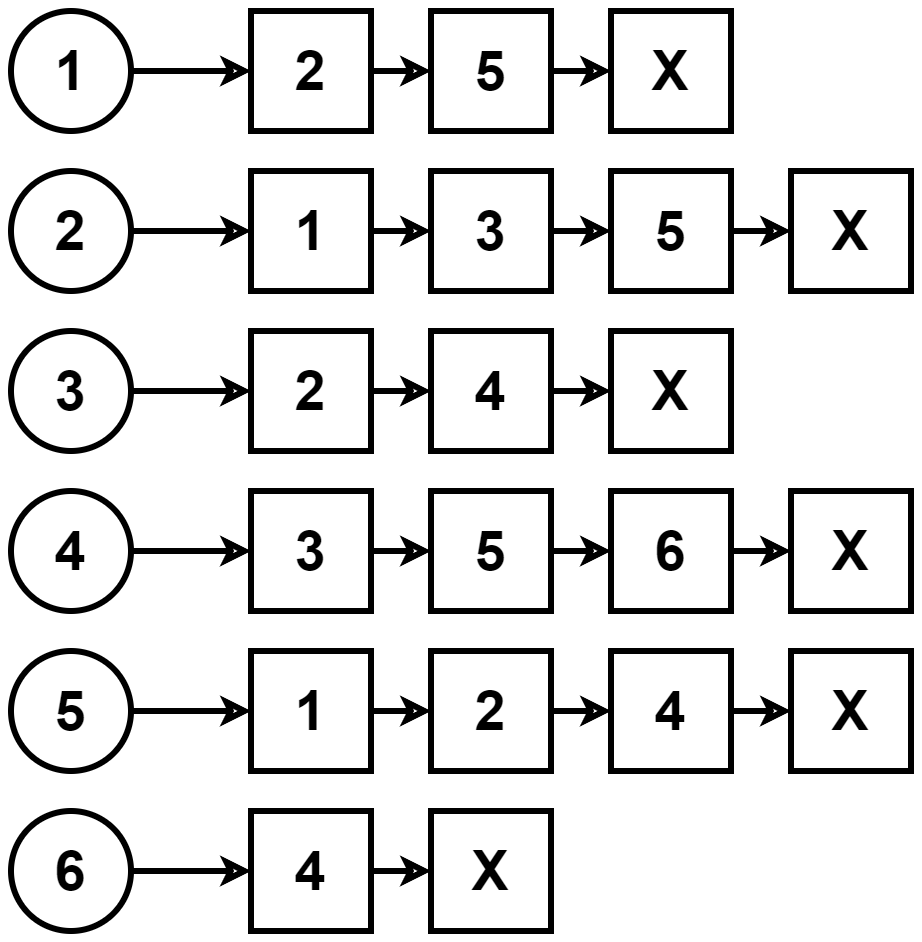

The diagram above was exported from draw.io. Its source (the exported page's mxGraphModel, read from the mxfile embedded in the PNG):
<mxGraphModel dx="1434" dy="836" grid="1" gridSize="10" guides="1" tooltips="1" connect="1" arrows="1" fold="1" page="1" pageScale="1" pageWidth="1100" pageHeight="850" math="0" shadow="0">
  <root>
    <mxCell id="0" />
    <mxCell id="1" parent="0" />
    <mxCell id="BeRGjr1xIKASXDwsAZgN-21" style="edgeStyle=orthogonalEdgeStyle;rounded=0;orthogonalLoop=1;jettySize=auto;html=1;exitX=1;exitY=0.5;exitDx=0;exitDy=0;entryX=0;entryY=0.5;entryDx=0;entryDy=0;fillOpacity=0;fontFamily=Helvetica;fontSize=28;strokeWidth=3;fontStyle=1" edge="1" parent="1" source="BeRGjr1xIKASXDwsAZgN-1" target="BeRGjr1xIKASXDwsAZgN-7">
      <mxGeometry relative="1" as="geometry" />
    </mxCell>
    <mxCell id="BeRGjr1xIKASXDwsAZgN-1" value="1" style="rounded=1;whiteSpace=wrap;html=1;arcSize=50;fillOpacity=0;fontFamily=Helvetica;fontSize=28;strokeWidth=3;fontStyle=1" vertex="1" parent="1">
      <mxGeometry x="170" y="90" width="60" height="60" as="geometry" />
    </mxCell>
    <mxCell id="BeRGjr1xIKASXDwsAZgN-23" value="" style="edgeStyle=orthogonalEdgeStyle;rounded=0;orthogonalLoop=1;jettySize=auto;html=1;fillOpacity=0;fontFamily=Helvetica;fontSize=28;strokeWidth=3;fontStyle=1" edge="1" parent="1" source="BeRGjr1xIKASXDwsAZgN-2" target="BeRGjr1xIKASXDwsAZgN-11">
      <mxGeometry relative="1" as="geometry" />
    </mxCell>
    <mxCell id="BeRGjr1xIKASXDwsAZgN-2" value="2" style="rounded=1;whiteSpace=wrap;html=1;arcSize=50;fillOpacity=0;fontFamily=Helvetica;fontSize=28;strokeWidth=3;fontStyle=1" vertex="1" parent="1">
      <mxGeometry x="170" y="170" width="60" height="60" as="geometry" />
    </mxCell>
    <mxCell id="BeRGjr1xIKASXDwsAZgN-26" value="" style="edgeStyle=orthogonalEdgeStyle;rounded=0;orthogonalLoop=1;jettySize=auto;html=1;fillOpacity=0;fontFamily=Helvetica;fontSize=28;strokeWidth=3;fontStyle=1" edge="1" parent="1" source="BeRGjr1xIKASXDwsAZgN-3" target="BeRGjr1xIKASXDwsAZgN-13">
      <mxGeometry relative="1" as="geometry" />
    </mxCell>
    <mxCell id="BeRGjr1xIKASXDwsAZgN-3" value="3" style="rounded=1;whiteSpace=wrap;html=1;arcSize=50;fillOpacity=0;fontFamily=Helvetica;fontSize=28;strokeWidth=3;fontStyle=1" vertex="1" parent="1">
      <mxGeometry x="170" y="250" width="60" height="60" as="geometry" />
    </mxCell>
    <mxCell id="BeRGjr1xIKASXDwsAZgN-28" value="" style="edgeStyle=orthogonalEdgeStyle;rounded=0;orthogonalLoop=1;jettySize=auto;html=1;fillOpacity=0;fontFamily=Helvetica;fontSize=28;strokeWidth=3;fontStyle=1" edge="1" parent="1" source="BeRGjr1xIKASXDwsAZgN-4" target="BeRGjr1xIKASXDwsAZgN-14">
      <mxGeometry relative="1" as="geometry" />
    </mxCell>
    <mxCell id="BeRGjr1xIKASXDwsAZgN-4" value="4" style="rounded=1;whiteSpace=wrap;html=1;arcSize=50;fillOpacity=0;fontFamily=Helvetica;fontSize=28;strokeWidth=3;fontStyle=1" vertex="1" parent="1">
      <mxGeometry x="170" y="330" width="60" height="60" as="geometry" />
    </mxCell>
    <mxCell id="BeRGjr1xIKASXDwsAZgN-31" value="" style="edgeStyle=orthogonalEdgeStyle;rounded=0;orthogonalLoop=1;jettySize=auto;html=1;fillOpacity=0;fontFamily=Helvetica;fontSize=28;strokeWidth=3;fontStyle=1" edge="1" parent="1" source="BeRGjr1xIKASXDwsAZgN-5" target="BeRGjr1xIKASXDwsAZgN-17">
      <mxGeometry relative="1" as="geometry" />
    </mxCell>
    <mxCell id="BeRGjr1xIKASXDwsAZgN-5" value="5" style="rounded=1;whiteSpace=wrap;html=1;arcSize=50;fillOpacity=0;fontFamily=Helvetica;fontSize=28;strokeWidth=3;fontStyle=1" vertex="1" parent="1">
      <mxGeometry x="170" y="410" width="60" height="60" as="geometry" />
    </mxCell>
    <mxCell id="BeRGjr1xIKASXDwsAZgN-34" value="" style="edgeStyle=orthogonalEdgeStyle;rounded=0;orthogonalLoop=1;jettySize=auto;html=1;fillOpacity=0;fontFamily=Helvetica;fontSize=28;strokeWidth=3;fontStyle=1" edge="1" parent="1" source="BeRGjr1xIKASXDwsAZgN-6" target="BeRGjr1xIKASXDwsAZgN-20">
      <mxGeometry relative="1" as="geometry" />
    </mxCell>
    <mxCell id="BeRGjr1xIKASXDwsAZgN-6" value="6" style="rounded=1;whiteSpace=wrap;html=1;arcSize=50;fillOpacity=0;fontFamily=Helvetica;fontSize=28;strokeWidth=3;fontStyle=1" vertex="1" parent="1">
      <mxGeometry x="170" y="490" width="60" height="60" as="geometry" />
    </mxCell>
    <mxCell id="BeRGjr1xIKASXDwsAZgN-22" style="edgeStyle=orthogonalEdgeStyle;rounded=0;orthogonalLoop=1;jettySize=auto;html=1;exitX=1;exitY=0.5;exitDx=0;exitDy=0;entryX=0;entryY=0.5;entryDx=0;entryDy=0;fillOpacity=0;fontFamily=Helvetica;fontSize=28;strokeWidth=3;fontStyle=1" edge="1" parent="1" source="BeRGjr1xIKASXDwsAZgN-7" target="BeRGjr1xIKASXDwsAZgN-8">
      <mxGeometry relative="1" as="geometry" />
    </mxCell>
    <mxCell id="BeRGjr1xIKASXDwsAZgN-7" value="2" style="rounded=0;whiteSpace=wrap;html=1;fillOpacity=0;fontFamily=Helvetica;fontSize=28;strokeWidth=3;fontStyle=1" vertex="1" parent="1">
      <mxGeometry x="290" y="90" width="60" height="60" as="geometry" />
    </mxCell>
    <mxCell id="BeRGjr1xIKASXDwsAZgN-8" value="5" style="rounded=0;whiteSpace=wrap;html=1;fillOpacity=0;fontFamily=Helvetica;fontSize=28;strokeWidth=3;fontStyle=1" vertex="1" parent="1">
      <mxGeometry x="380" y="90" width="60" height="60" as="geometry" />
    </mxCell>
    <mxCell id="BeRGjr1xIKASXDwsAZgN-25" value="" style="edgeStyle=orthogonalEdgeStyle;rounded=0;orthogonalLoop=1;jettySize=auto;html=1;fillOpacity=0;fontFamily=Helvetica;fontSize=28;strokeWidth=3;fontStyle=1" edge="1" parent="1" source="BeRGjr1xIKASXDwsAZgN-9" target="BeRGjr1xIKASXDwsAZgN-10">
      <mxGeometry relative="1" as="geometry" />
    </mxCell>
    <mxCell id="BeRGjr1xIKASXDwsAZgN-9" value="3" style="rounded=0;whiteSpace=wrap;html=1;fillOpacity=0;fontFamily=Helvetica;fontSize=28;strokeWidth=3;fontStyle=1" vertex="1" parent="1">
      <mxGeometry x="380" y="170" width="60" height="60" as="geometry" />
    </mxCell>
    <mxCell id="BeRGjr1xIKASXDwsAZgN-10" value="5" style="rounded=0;whiteSpace=wrap;html=1;fillOpacity=0;fontFamily=Helvetica;fontSize=28;strokeWidth=3;fontStyle=1" vertex="1" parent="1">
      <mxGeometry x="470" y="170" width="60" height="60" as="geometry" />
    </mxCell>
    <mxCell id="BeRGjr1xIKASXDwsAZgN-24" value="" style="edgeStyle=orthogonalEdgeStyle;rounded=0;orthogonalLoop=1;jettySize=auto;html=1;fillOpacity=0;fontFamily=Helvetica;fontSize=28;strokeWidth=3;fontStyle=1" edge="1" parent="1" source="BeRGjr1xIKASXDwsAZgN-11" target="BeRGjr1xIKASXDwsAZgN-9">
      <mxGeometry relative="1" as="geometry" />
    </mxCell>
    <mxCell id="BeRGjr1xIKASXDwsAZgN-11" value="1" style="rounded=0;whiteSpace=wrap;html=1;fillOpacity=0;fontFamily=Helvetica;fontSize=28;strokeWidth=3;fontStyle=1" vertex="1" parent="1">
      <mxGeometry x="290" y="170" width="60" height="60" as="geometry" />
    </mxCell>
    <mxCell id="BeRGjr1xIKASXDwsAZgN-12" value="4" style="rounded=0;whiteSpace=wrap;html=1;fillOpacity=0;fontFamily=Helvetica;fontSize=28;strokeWidth=3;fontStyle=1" vertex="1" parent="1">
      <mxGeometry x="380" y="250" width="60" height="60" as="geometry" />
    </mxCell>
    <mxCell id="BeRGjr1xIKASXDwsAZgN-27" value="" style="edgeStyle=orthogonalEdgeStyle;rounded=0;orthogonalLoop=1;jettySize=auto;html=1;fillOpacity=0;fontFamily=Helvetica;fontSize=28;strokeWidth=3;fontStyle=1" edge="1" parent="1" source="BeRGjr1xIKASXDwsAZgN-13" target="BeRGjr1xIKASXDwsAZgN-12">
      <mxGeometry relative="1" as="geometry" />
    </mxCell>
    <mxCell id="BeRGjr1xIKASXDwsAZgN-13" value="2" style="rounded=0;whiteSpace=wrap;html=1;fillOpacity=0;fontFamily=Helvetica;fontSize=28;strokeWidth=3;fontStyle=1" vertex="1" parent="1">
      <mxGeometry x="290" y="250" width="60" height="60" as="geometry" />
    </mxCell>
    <mxCell id="BeRGjr1xIKASXDwsAZgN-29" value="" style="edgeStyle=orthogonalEdgeStyle;rounded=0;orthogonalLoop=1;jettySize=auto;html=1;fillOpacity=0;fontFamily=Helvetica;fontSize=28;strokeWidth=3;fontStyle=1" edge="1" parent="1" source="BeRGjr1xIKASXDwsAZgN-14" target="BeRGjr1xIKASXDwsAZgN-15">
      <mxGeometry relative="1" as="geometry" />
    </mxCell>
    <mxCell id="BeRGjr1xIKASXDwsAZgN-14" value="3" style="rounded=0;whiteSpace=wrap;html=1;fillOpacity=0;fontFamily=Helvetica;fontSize=28;strokeWidth=3;fontStyle=1" vertex="1" parent="1">
      <mxGeometry x="290" y="330" width="60" height="60" as="geometry" />
    </mxCell>
    <mxCell id="BeRGjr1xIKASXDwsAZgN-30" value="" style="edgeStyle=orthogonalEdgeStyle;rounded=0;orthogonalLoop=1;jettySize=auto;html=1;fillOpacity=0;fontFamily=Helvetica;fontSize=28;strokeWidth=3;fontStyle=1" edge="1" parent="1" source="BeRGjr1xIKASXDwsAZgN-15" target="BeRGjr1xIKASXDwsAZgN-16">
      <mxGeometry relative="1" as="geometry" />
    </mxCell>
    <mxCell id="BeRGjr1xIKASXDwsAZgN-15" value="5" style="rounded=0;whiteSpace=wrap;html=1;fillOpacity=0;fontFamily=Helvetica;fontSize=28;strokeWidth=3;fontStyle=1" vertex="1" parent="1">
      <mxGeometry x="380" y="330" width="60" height="60" as="geometry" />
    </mxCell>
    <mxCell id="BeRGjr1xIKASXDwsAZgN-16" value="6" style="rounded=0;whiteSpace=wrap;html=1;fillOpacity=0;fontFamily=Helvetica;fontSize=28;strokeWidth=3;fontStyle=1" vertex="1" parent="1">
      <mxGeometry x="470" y="330" width="60" height="60" as="geometry" />
    </mxCell>
    <mxCell id="BeRGjr1xIKASXDwsAZgN-32" value="" style="edgeStyle=orthogonalEdgeStyle;rounded=0;orthogonalLoop=1;jettySize=auto;html=1;fillOpacity=0;fontFamily=Helvetica;fontSize=28;strokeWidth=3;fontStyle=1" edge="1" parent="1" source="BeRGjr1xIKASXDwsAZgN-17" target="BeRGjr1xIKASXDwsAZgN-18">
      <mxGeometry relative="1" as="geometry" />
    </mxCell>
    <mxCell id="BeRGjr1xIKASXDwsAZgN-17" value="1" style="rounded=0;whiteSpace=wrap;html=1;fillOpacity=0;fontFamily=Helvetica;fontSize=28;strokeWidth=3;fontStyle=1" vertex="1" parent="1">
      <mxGeometry x="290" y="410" width="60" height="60" as="geometry" />
    </mxCell>
    <mxCell id="BeRGjr1xIKASXDwsAZgN-33" value="" style="edgeStyle=orthogonalEdgeStyle;rounded=0;orthogonalLoop=1;jettySize=auto;html=1;fillOpacity=0;fontFamily=Helvetica;fontSize=28;strokeWidth=3;fontStyle=1" edge="1" parent="1" source="BeRGjr1xIKASXDwsAZgN-18" target="BeRGjr1xIKASXDwsAZgN-19">
      <mxGeometry relative="1" as="geometry" />
    </mxCell>
    <mxCell id="BeRGjr1xIKASXDwsAZgN-18" value="2" style="rounded=0;whiteSpace=wrap;html=1;fillOpacity=0;fontFamily=Helvetica;fontSize=28;strokeWidth=3;fontStyle=1" vertex="1" parent="1">
      <mxGeometry x="380" y="410" width="60" height="60" as="geometry" />
    </mxCell>
    <mxCell id="BeRGjr1xIKASXDwsAZgN-19" value="4" style="rounded=0;whiteSpace=wrap;html=1;fillOpacity=0;fontFamily=Helvetica;fontSize=28;strokeWidth=3;fontStyle=1" vertex="1" parent="1">
      <mxGeometry x="470" y="410" width="60" height="60" as="geometry" />
    </mxCell>
    <mxCell id="BeRGjr1xIKASXDwsAZgN-20" value="4" style="rounded=0;whiteSpace=wrap;html=1;fillOpacity=0;fontFamily=Helvetica;fontSize=28;strokeWidth=3;fontStyle=1" vertex="1" parent="1">
      <mxGeometry x="290" y="490" width="60" height="60" as="geometry" />
    </mxCell>
    <mxCell id="BeRGjr1xIKASXDwsAZgN-47" style="edgeStyle=orthogonalEdgeStyle;rounded=0;orthogonalLoop=1;jettySize=auto;html=1;exitX=1;exitY=0.5;exitDx=0;exitDy=0;entryX=0;entryY=0.5;entryDx=0;entryDy=0;fillOpacity=0;fontFamily=Helvetica;fontSize=28;strokeWidth=3;fontStyle=1" edge="1" parent="1" target="BeRGjr1xIKASXDwsAZgN-48">
      <mxGeometry relative="1" as="geometry">
        <mxPoint x="440" y="120" as="sourcePoint" />
      </mxGeometry>
    </mxCell>
    <mxCell id="BeRGjr1xIKASXDwsAZgN-48" value="X" style="rounded=0;whiteSpace=wrap;html=1;fillOpacity=0;fontFamily=Helvetica;fontSize=28;strokeWidth=3;fontStyle=1" vertex="1" parent="1">
      <mxGeometry x="470" y="90" width="60" height="60" as="geometry" />
    </mxCell>
    <mxCell id="BeRGjr1xIKASXDwsAZgN-49" style="edgeStyle=orthogonalEdgeStyle;rounded=0;orthogonalLoop=1;jettySize=auto;html=1;exitX=1;exitY=0.5;exitDx=0;exitDy=0;entryX=0;entryY=0.5;entryDx=0;entryDy=0;fillOpacity=0;fontFamily=Helvetica;fontSize=28;strokeWidth=3;fontStyle=1" edge="1" parent="1" target="BeRGjr1xIKASXDwsAZgN-50">
      <mxGeometry relative="1" as="geometry">
        <mxPoint x="530" y="200" as="sourcePoint" />
      </mxGeometry>
    </mxCell>
    <mxCell id="BeRGjr1xIKASXDwsAZgN-50" value="X" style="rounded=0;whiteSpace=wrap;html=1;fillOpacity=0;fontFamily=Helvetica;fontSize=28;strokeWidth=3;fontStyle=1" vertex="1" parent="1">
      <mxGeometry x="560" y="170" width="60" height="60" as="geometry" />
    </mxCell>
    <mxCell id="BeRGjr1xIKASXDwsAZgN-53" style="edgeStyle=orthogonalEdgeStyle;rounded=0;orthogonalLoop=1;jettySize=auto;html=1;exitX=1;exitY=0.5;exitDx=0;exitDy=0;entryX=0;entryY=0.5;entryDx=0;entryDy=0;fillOpacity=0;fontFamily=Helvetica;fontSize=28;strokeWidth=3;fontStyle=1" edge="1" parent="1" target="BeRGjr1xIKASXDwsAZgN-54">
      <mxGeometry relative="1" as="geometry">
        <mxPoint x="440" y="280" as="sourcePoint" />
      </mxGeometry>
    </mxCell>
    <mxCell id="BeRGjr1xIKASXDwsAZgN-54" value="X" style="rounded=0;whiteSpace=wrap;html=1;fillOpacity=0;fontFamily=Helvetica;fontSize=28;strokeWidth=3;fontStyle=1" vertex="1" parent="1">
      <mxGeometry x="470" y="250" width="60" height="60" as="geometry" />
    </mxCell>
    <mxCell id="BeRGjr1xIKASXDwsAZgN-55" style="edgeStyle=orthogonalEdgeStyle;rounded=0;orthogonalLoop=1;jettySize=auto;html=1;exitX=1;exitY=0.5;exitDx=0;exitDy=0;entryX=0;entryY=0.5;entryDx=0;entryDy=0;fillOpacity=0;fontFamily=Helvetica;fontSize=28;strokeWidth=3;fontStyle=1" edge="1" parent="1" target="BeRGjr1xIKASXDwsAZgN-56">
      <mxGeometry relative="1" as="geometry">
        <mxPoint x="530" y="360" as="sourcePoint" />
      </mxGeometry>
    </mxCell>
    <mxCell id="BeRGjr1xIKASXDwsAZgN-56" value="X" style="rounded=0;whiteSpace=wrap;html=1;fillOpacity=0;fontFamily=Helvetica;fontSize=28;strokeWidth=3;fontStyle=1" vertex="1" parent="1">
      <mxGeometry x="560" y="330" width="60" height="60" as="geometry" />
    </mxCell>
    <mxCell id="BeRGjr1xIKASXDwsAZgN-57" style="edgeStyle=orthogonalEdgeStyle;rounded=0;orthogonalLoop=1;jettySize=auto;html=1;exitX=1;exitY=0.5;exitDx=0;exitDy=0;entryX=0;entryY=0.5;entryDx=0;entryDy=0;fillOpacity=0;fontFamily=Helvetica;fontSize=28;strokeWidth=3;fontStyle=1" edge="1" parent="1" target="BeRGjr1xIKASXDwsAZgN-58">
      <mxGeometry relative="1" as="geometry">
        <mxPoint x="530" y="440" as="sourcePoint" />
      </mxGeometry>
    </mxCell>
    <mxCell id="BeRGjr1xIKASXDwsAZgN-58" value="X" style="rounded=0;whiteSpace=wrap;html=1;fillOpacity=0;fontFamily=Helvetica;fontSize=28;strokeWidth=3;fontStyle=1" vertex="1" parent="1">
      <mxGeometry x="560" y="410" width="60" height="60" as="geometry" />
    </mxCell>
    <mxCell id="BeRGjr1xIKASXDwsAZgN-59" style="edgeStyle=orthogonalEdgeStyle;rounded=0;orthogonalLoop=1;jettySize=auto;html=1;exitX=1;exitY=0.5;exitDx=0;exitDy=0;entryX=0;entryY=0.5;entryDx=0;entryDy=0;fillOpacity=0;fontFamily=Helvetica;fontSize=28;strokeWidth=3;fontStyle=1" edge="1" parent="1" target="BeRGjr1xIKASXDwsAZgN-60">
      <mxGeometry relative="1" as="geometry">
        <mxPoint x="350" y="520" as="sourcePoint" />
      </mxGeometry>
    </mxCell>
    <mxCell id="BeRGjr1xIKASXDwsAZgN-60" value="X" style="rounded=0;whiteSpace=wrap;html=1;fillOpacity=0;fontFamily=Helvetica;fontSize=28;strokeWidth=3;fontStyle=1" vertex="1" parent="1">
      <mxGeometry x="380" y="490" width="60" height="60" as="geometry" />
    </mxCell>
  </root>
</mxGraphModel>